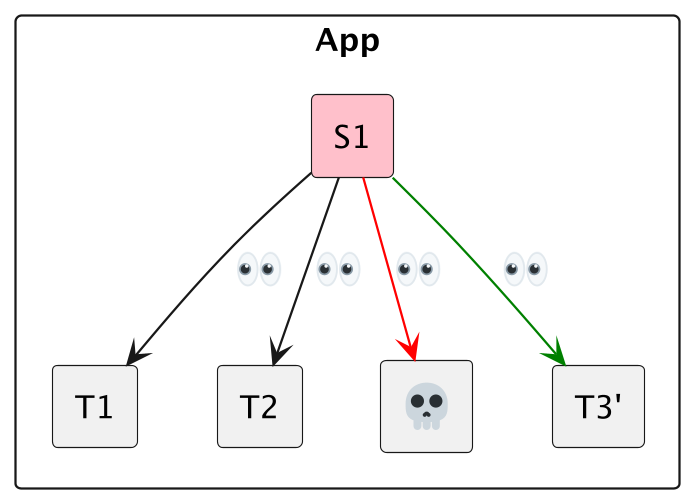

The diagram above was rendered by PlantUML. Its source (embedded in the PNG):
@startuml
 skinparam componentStyle rectangle
 scale 500 width
 scale 500 height
 component App {
   component S1 #pink
   component T1
   component T2 
   component "<:skull:>" as T3
   component "T3'" as T3Prime
 }
 S1 -down-> T1 : <:eyes:>
 S1 -down-> T2 : <:eyes:>
 S1 -down[#red]-> T3 : <:eyes:>
 S1 -down[#green]-> T3Prime : <:eyes:> 
 @enduml